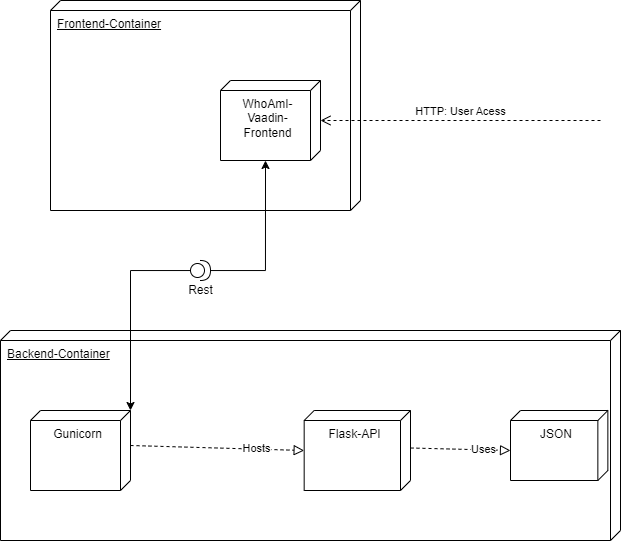

The diagram above was exported from draw.io. Its source (the exported page's mxGraphModel, read from the mxfile embedded in the PNG):
<mxGraphModel dx="2716" dy="1779" grid="1" gridSize="10" guides="1" tooltips="1" connect="1" arrows="1" fold="1" page="1" pageScale="1" pageWidth="827" pageHeight="1169" math="0" shadow="0">
  <root>
    <mxCell id="0" />
    <mxCell id="1" parent="0" />
    <mxCell id="WhK4WuoLG0qcPCvB2M2P-3" value="&lt;u&gt;Frontend-Container&lt;/u&gt;" style="verticalAlign=top;align=left;shape=cube;size=10;direction=south;fontStyle=0;html=1;boundedLbl=1;spacingLeft=5;whiteSpace=wrap;" parent="1" vertex="1">
      <mxGeometry x="-800" y="-170" width="310" height="210" as="geometry" />
    </mxCell>
    <mxCell id="WhK4WuoLG0qcPCvB2M2P-4" value="WhoAmI-Vaadin-Frontend" style="verticalAlign=top;align=center;shape=cube;size=10;direction=south;html=1;boundedLbl=1;spacingLeft=5;whiteSpace=wrap;" parent="WhK4WuoLG0qcPCvB2M2P-3" vertex="1">
      <mxGeometry width="100" height="80" relative="1" as="geometry">
        <mxPoint x="170" y="80" as="offset" />
      </mxGeometry>
    </mxCell>
    <mxCell id="EpR-0l6HhFkWys1W6lxQ-1" value="&lt;u&gt;Backend-Container&lt;/u&gt;" style="verticalAlign=top;align=left;shape=cube;size=10;direction=south;fontStyle=0;html=1;boundedLbl=1;spacingLeft=5;whiteSpace=wrap;" vertex="1" parent="1">
      <mxGeometry x="-850" y="160" width="620" height="210" as="geometry" />
    </mxCell>
    <mxCell id="EpR-0l6HhFkWys1W6lxQ-2" value="Gunicorn" style="verticalAlign=top;align=center;shape=cube;size=10;direction=south;html=1;boundedLbl=1;spacingLeft=5;whiteSpace=wrap;" vertex="1" parent="EpR-0l6HhFkWys1W6lxQ-1">
      <mxGeometry width="100" height="80" relative="1" as="geometry">
        <mxPoint x="30" y="80" as="offset" />
      </mxGeometry>
    </mxCell>
    <mxCell id="EpR-0l6HhFkWys1W6lxQ-3" value="Flask-API" style="verticalAlign=top;align=center;shape=cube;size=10;direction=south;html=1;boundedLbl=1;spacingLeft=5;whiteSpace=wrap;" vertex="1" parent="EpR-0l6HhFkWys1W6lxQ-1">
      <mxGeometry x="303.67" y="80" width="106.33" height="80" as="geometry" />
    </mxCell>
    <mxCell id="EpR-0l6HhFkWys1W6lxQ-16" value="" style="endArrow=block;startArrow=none;endFill=0;startFill=0;endSize=8;html=1;verticalAlign=bottom;dashed=1;labelBackgroundColor=none;rounded=0;exitX=0;exitY=0;exitDx=35;exitDy=0;exitPerimeter=0;" edge="1" parent="EpR-0l6HhFkWys1W6lxQ-1" source="EpR-0l6HhFkWys1W6lxQ-2">
      <mxGeometry width="160" relative="1" as="geometry">
        <mxPoint x="164.48979591836735" y="119.5" as="sourcePoint" />
        <mxPoint x="303.6734693877551" y="120" as="targetPoint" />
      </mxGeometry>
    </mxCell>
    <mxCell id="EpR-0l6HhFkWys1W6lxQ-17" value="Hosts" style="edgeLabel;html=1;align=center;verticalAlign=middle;resizable=0;points=[];" vertex="1" connectable="0" parent="EpR-0l6HhFkWys1W6lxQ-16">
      <mxGeometry x="0.4545" y="1" relative="1" as="geometry">
        <mxPoint as="offset" />
      </mxGeometry>
    </mxCell>
    <mxCell id="EpR-0l6HhFkWys1W6lxQ-19" value="JSON" style="verticalAlign=top;align=center;shape=cube;size=10;direction=south;html=1;boundedLbl=1;spacingLeft=5;whiteSpace=wrap;" vertex="1" parent="EpR-0l6HhFkWys1W6lxQ-1">
      <mxGeometry x="510" y="80" width="97.35" height="70" as="geometry" />
    </mxCell>
    <mxCell id="EpR-0l6HhFkWys1W6lxQ-22" value="" style="endArrow=block;startArrow=none;endFill=0;startFill=0;endSize=8;html=1;verticalAlign=bottom;dashed=1;labelBackgroundColor=none;rounded=0;exitX=0;exitY=0;exitDx=35;exitDy=0;exitPerimeter=0;entryX=0;entryY=0;entryDx=40;entryDy=97.35;entryPerimeter=0;" edge="1" parent="EpR-0l6HhFkWys1W6lxQ-1" target="EpR-0l6HhFkWys1W6lxQ-19">
      <mxGeometry width="160" relative="1" as="geometry">
        <mxPoint x="410" y="117.5" as="sourcePoint" />
        <mxPoint x="583.6734693877552" y="122.5" as="targetPoint" />
      </mxGeometry>
    </mxCell>
    <mxCell id="EpR-0l6HhFkWys1W6lxQ-23" value="Uses" style="edgeLabel;html=1;align=center;verticalAlign=middle;resizable=0;points=[];" vertex="1" connectable="0" parent="EpR-0l6HhFkWys1W6lxQ-22">
      <mxGeometry x="0.4545" y="1" relative="1" as="geometry">
        <mxPoint as="offset" />
      </mxGeometry>
    </mxCell>
    <mxCell id="EpR-0l6HhFkWys1W6lxQ-13" value="Rest" style="shape=providedRequiredInterface;html=1;verticalLabelPosition=bottom;sketch=0;" vertex="1" parent="1">
      <mxGeometry x="-660" y="90" width="20" height="20" as="geometry" />
    </mxCell>
    <mxCell id="EpR-0l6HhFkWys1W6lxQ-14" style="edgeStyle=orthogonalEdgeStyle;rounded=0;orthogonalLoop=1;jettySize=auto;html=1;entryX=0;entryY=0;entryDx=80;entryDy=55;entryPerimeter=0;" edge="1" parent="1" source="EpR-0l6HhFkWys1W6lxQ-13" target="WhK4WuoLG0qcPCvB2M2P-4">
      <mxGeometry relative="1" as="geometry" />
    </mxCell>
    <mxCell id="EpR-0l6HhFkWys1W6lxQ-15" style="edgeStyle=orthogonalEdgeStyle;rounded=0;orthogonalLoop=1;jettySize=auto;html=1;entryX=0;entryY=0;entryDx=0;entryDy=0;entryPerimeter=0;" edge="1" parent="1" source="EpR-0l6HhFkWys1W6lxQ-13" target="EpR-0l6HhFkWys1W6lxQ-2">
      <mxGeometry relative="1" as="geometry" />
    </mxCell>
    <mxCell id="EpR-0l6HhFkWys1W6lxQ-18" value="HTTP: User Acess" style="endArrow=open;startArrow=none;endFill=0;startFill=0;endSize=8;html=1;verticalAlign=bottom;dashed=1;labelBackgroundColor=none;rounded=0;" edge="1" parent="1">
      <mxGeometry width="160" relative="1" as="geometry">
        <mxPoint x="-250" y="-50" as="sourcePoint" />
        <mxPoint x="-530" y="-50" as="targetPoint" />
      </mxGeometry>
    </mxCell>
  </root>
</mxGraphModel>